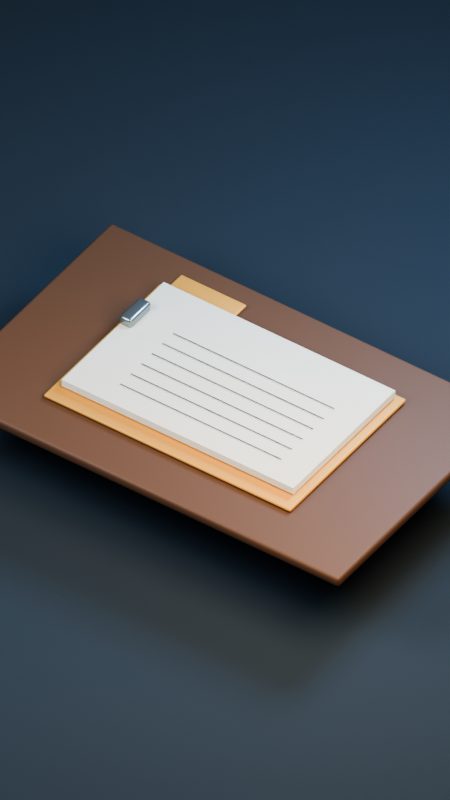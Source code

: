 # Source: folder.blend  (saved by Blender 4.3.34; exported with 4.5.12 LTS)
import bpy
from mathutils import Matrix  # noqa: F401  (used for matrix-valued properties, if any)

bpy.ops.wm.read_factory_settings(use_empty=True)
scene = bpy.context.scene
scene.name = 'Scene'

# ---- collections
col_collection = bpy.data.collections.new('Collection'); scene.collection.children.link(col_collection)

# ---- materials (node trees are filled in below, after node groups)
mat_walnut = bpy.data.materials.new('Walnut')
mat_walnut.diffuse_color = (0.12, 0.055, 0.027, 1.0)
mat_evidence_accent = bpy.data.materials.new('Evidence accent')
mat_evidence_accent.diffuse_color = (0.8, 0.38, 0.07, 1.0)
mat_warm_paper = bpy.data.materials.new('Warm paper')
mat_warm_paper.diffuse_color = (0.77, 0.74, 0.63, 1.0)
mat_matte_charcoal = bpy.data.materials.new('Matte charcoal')
mat_matte_charcoal.diffuse_color = (0.018, 0.027, 0.034, 1.0)
mat_brushed_stainless_steel = bpy.data.materials.new('Brushed stainless steel')
mat_brushed_stainless_steel.diffuse_color = (0.29, 0.34, 0.35, 1.0)
mat_backdrop = bpy.data.materials.new('Backdrop')
mat_backdrop.diffuse_color = (0.018, 0.03, 0.042, 1.0)

# ---- material node trees
mat_walnut.use_nodes = True; mat_walnut.node_tree.nodes.clear()
_N = mat_walnut.node_tree.nodes; _L = mat_walnut.node_tree.links
n0 = _N.new('ShaderNodeBsdfPrincipled'); n0.name = 'Principled BSDF'; n0.location = (10, 300)
n0.inputs[0].default_value = (0.12, 0.055, 0.027, 1.0)
n0.inputs[2].default_value = 0.6
n1 = _N.new('ShaderNodeOutputMaterial'); n1.name = 'Material Output'; n1.location = (300, 300)
_L.new(n0.outputs[0], n1.inputs[0])
n1.is_active_output = True
mat_evidence_accent.use_nodes = True; mat_evidence_accent.node_tree.nodes.clear()
_N = mat_evidence_accent.node_tree.nodes; _L = mat_evidence_accent.node_tree.links
n0 = _N.new('ShaderNodeBsdfPrincipled'); n0.name = 'Principled BSDF'; n0.location = (10, 300)
n0.inputs[0].default_value = (0.8, 0.38, 0.07, 1.0)
n0.inputs[1].default_value = 0.25
n1 = _N.new('ShaderNodeOutputMaterial'); n1.name = 'Material Output'; n1.location = (300, 300)
_L.new(n0.outputs[0], n1.inputs[0])
n1.is_active_output = True
mat_warm_paper.use_nodes = True; mat_warm_paper.node_tree.nodes.clear()
_N = mat_warm_paper.node_tree.nodes; _L = mat_warm_paper.node_tree.links
n0 = _N.new('ShaderNodeBsdfPrincipled'); n0.name = 'Principled BSDF'; n0.location = (10, 300)
n0.inputs[0].default_value = (0.77, 0.74, 0.63, 1.0)
n0.inputs[2].default_value = 0.95
n1 = _N.new('ShaderNodeOutputMaterial'); n1.name = 'Material Output'; n1.location = (300, 300)
_L.new(n0.outputs[0], n1.inputs[0])
n1.is_active_output = True
mat_matte_charcoal.use_nodes = True; mat_matte_charcoal.node_tree.nodes.clear()
_N = mat_matte_charcoal.node_tree.nodes; _L = mat_matte_charcoal.node_tree.links
n0 = _N.new('ShaderNodeBsdfPrincipled'); n0.name = 'Principled BSDF'; n0.location = (10, 300)
n0.inputs[0].default_value = (0.018, 0.027, 0.034, 1.0)
n0.inputs[1].default_value = 0.1
n0.inputs[2].default_value = 0.62
n1 = _N.new('ShaderNodeOutputMaterial'); n1.name = 'Material Output'; n1.location = (300, 300)
_L.new(n0.outputs[0], n1.inputs[0])
n1.is_active_output = True
mat_brushed_stainless_steel.use_nodes = True; mat_brushed_stainless_steel.node_tree.nodes.clear()
_N = mat_brushed_stainless_steel.node_tree.nodes; _L = mat_brushed_stainless_steel.node_tree.links
n0 = _N.new('ShaderNodeBsdfPrincipled'); n0.name = 'Principled BSDF'; n0.location = (10, 300)
n0.inputs[0].default_value = (0.29, 0.34, 0.35, 1.0)
n0.inputs[1].default_value = 0.8
n0.inputs[2].default_value = 0.28
n1 = _N.new('ShaderNodeOutputMaterial'); n1.name = 'Material Output'; n1.location = (300, 300)
_L.new(n0.outputs[0], n1.inputs[0])
n1.is_active_output = True
mat_backdrop.use_nodes = True; mat_backdrop.node_tree.nodes.clear()
_N = mat_backdrop.node_tree.nodes; _L = mat_backdrop.node_tree.links
n0 = _N.new('ShaderNodeBsdfPrincipled'); n0.name = 'Principled BSDF'; n0.location = (10, 300)
n0.inputs[0].default_value = (0.018, 0.03, 0.042, 1.0)
n0.inputs[2].default_value = 0.95
n1 = _N.new('ShaderNodeOutputMaterial'); n1.name = 'Material Output'; n1.location = (300, 300)
_L.new(n0.outputs[0], n1.inputs[0])
n1.is_active_output = True

# ---- world
world_world = bpy.data.worlds.new('World'); scene.world = world_world
world_world.use_nodes = True; world_world.node_tree.nodes.clear()
_N = world_world.node_tree.nodes; _L = world_world.node_tree.links
n0 = _N.new('ShaderNodeOutputWorld'); n0.name = 'World Output'; n0.location = (300, 300)
n1 = _N.new('ShaderNodeBackground'); n1.name = 'Background'; n1.location = (10, 300)
n1.inputs[0].default_value = (0.025, 0.035, 0.05, 1.0)
n1.inputs[1].default_value = 0.4
_L.new(n1.outputs[0], n0.inputs[0])
n0.is_active_output = True
world_world.color = (0.05088, 0.05088, 0.05088)
world_world.sun_shadow_jitter_overblur = 0.0

# ---- cameras
cam_camera_001 = bpy.data.cameras.new('Camera.001')
cam_camera_001.type = 'ORTHO'
cam_camera_001.ortho_scale = 13.0

# ---- lights
light_area = bpy.data.lights.new('Area', 'AREA')
light_area.color = (0.78, 0.88, 1.0)
light_area.energy = 2400.0
light_area.shape = 'DISK'
light_area.size = 8.0
light_area.size_y = 1.0
light_area_001 = bpy.data.lights.new('Area.001', 'AREA')
light_area_001.color = (1.0, 0.78, 0.55)
light_area_001.energy = 1700.0
light_area_001.shape = 'DISK'
light_area_001.size = 7.0
light_area_001.size_y = 1.0
light_area_002 = bpy.data.lights.new('Area.002', 'AREA')
light_area_002.color = (0.4, 0.65, 1.0)
light_area_002.energy = 2800.0
light_area_002.shape = 'DISK'
light_area_002.size = 6.0
light_area_002.size_y = 1.0

# ---- meshes
me_cube_001 = bpy.data.meshes.new('Cube.001')
me_cube_001.from_pydata([(-4.0, -2.5, -0.1), (-4.0, -2.5, 0.1), (-4.0, 2.5, -0.1), (-4.0, 2.5, 0.1), (4.0, -2.5, -0.1), (4.0, -2.5, 0.1), (4.0, 2.5, -0.1), (4.0, 2.5, 0.1)], [], [(0, 1, 3, 2), (2, 3, 7, 6), (6, 7, 5, 4), (4, 5, 1, 0), (2, 6, 4, 0), (7, 3, 1, 5)])
me_cube_001.polygons.foreach_set('use_smooth', [True] * 6)
_uv = me_cube_001.uv_layers.new(name='UVMap')
_uv.uv.foreach_set('vector', [0.375, 0.0, 0.625, 0.0, 0.625, 0.25, 0.375, 0.25, 0.375, 0.25, 0.625, 0.25, 0.625, 0.5, 0.375, 0.5, 0.375, 0.5, 0.625, 0.5, 0.625, 0.75, 0.375, 0.75, 0.375, 0.75, 0.625, 0.75, 0.625, 1.0, 0.375, 1.0, 0.125, 0.5, 0.375, 0.5, 0.375, 0.75, 0.125, 0.75, 0.625, 0.5, 0.875, 0.5, 0.875, 0.75, 0.625, 0.75])
me_cube_001.materials.append(mat_walnut)
me_cube_001.update()
me_cube_002 = bpy.data.meshes.new('Cube.002')
me_cube_002.from_pydata([(-2.45, -1.65, -0.035), (-2.45, -1.65, 0.035), (-2.45, 1.65, -0.035), (-2.45, 1.65, 0.035), (2.45, -1.65, -0.035), (2.45, -1.65, 0.035), (2.45, 1.65, -0.035), (2.45, 1.65, 0.035)], [], [(0, 1, 3, 2), (2, 3, 7, 6), (6, 7, 5, 4), (4, 5, 1, 0), (2, 6, 4, 0), (7, 3, 1, 5)])
me_cube_002.polygons.foreach_set('use_smooth', [True] * 6)
_uv = me_cube_002.uv_layers.new(name='UVMap')
_uv.uv.foreach_set('vector', [0.375, 0.0, 0.625, 0.0, 0.625, 0.25, 0.375, 0.25, 0.375, 0.25, 0.625, 0.25, 0.625, 0.5, 0.375, 0.5, 0.375, 0.5, 0.625, 0.5, 0.625, 0.75, 0.375, 0.75, 0.375, 0.75, 0.625, 0.75, 0.625, 1.0, 0.375, 1.0, 0.125, 0.5, 0.375, 0.5, 0.375, 0.75, 0.125, 0.75, 0.625, 0.5, 0.875, 0.5, 0.875, 0.75, 0.625, 0.75])
me_cube_002.materials.append(mat_evidence_accent)
me_cube_002.update()
me_cube_003 = bpy.data.meshes.new('Cube.003')
me_cube_003.from_pydata([(-2.3, -1.45, -0.007), (-2.3, -1.45, 0.007), (-2.3, 1.45, -0.007), (-2.3, 1.45, 0.007), (2.3, -1.45, -0.007), (2.3, -1.45, 0.007), (2.3, 1.45, -0.007), (2.3, 1.45, 0.007)], [], [(0, 1, 3, 2), (2, 3, 7, 6), (6, 7, 5, 4), (4, 5, 1, 0), (2, 6, 4, 0), (7, 3, 1, 5)])
me_cube_003.polygons.foreach_set('use_smooth', [True] * 6)
_uv = me_cube_003.uv_layers.new(name='UVMap')
_uv.uv.foreach_set('vector', [0.375, 0.0, 0.625, 0.0, 0.625, 0.25, 0.375, 0.25, 0.375, 0.25, 0.625, 0.25, 0.625, 0.5, 0.375, 0.5, 0.375, 0.5, 0.625, 0.5, 0.625, 0.75, 0.375, 0.75, 0.375, 0.75, 0.625, 0.75, 0.625, 1.0, 0.375, 1.0, 0.125, 0.5, 0.375, 0.5, 0.375, 0.75, 0.125, 0.75, 0.625, 0.5, 0.875, 0.5, 0.875, 0.75, 0.625, 0.75])
me_cube_003.materials.append(mat_warm_paper)
me_cube_003.update()
me_cube_004 = bpy.data.meshes.new('Cube.004')
me_cube_004.from_pydata([(-2.3, -1.45, -0.007), (-2.3, -1.45, 0.007), (-2.3, 1.45, -0.007), (-2.3, 1.45, 0.007), (2.3, -1.45, -0.007), (2.3, -1.45, 0.007), (2.3, 1.45, -0.007), (2.3, 1.45, 0.007)], [], [(0, 1, 3, 2), (2, 3, 7, 6), (6, 7, 5, 4), (4, 5, 1, 0), (2, 6, 4, 0), (7, 3, 1, 5)])
me_cube_004.polygons.foreach_set('use_smooth', [True] * 6)
_uv = me_cube_004.uv_layers.new(name='UVMap')
_uv.uv.foreach_set('vector', [0.375, 0.0, 0.625, 0.0, 0.625, 0.25, 0.375, 0.25, 0.375, 0.25, 0.625, 0.25, 0.625, 0.5, 0.375, 0.5, 0.375, 0.5, 0.625, 0.5, 0.625, 0.75, 0.375, 0.75, 0.375, 0.75, 0.625, 0.75, 0.625, 1.0, 0.375, 1.0, 0.125, 0.5, 0.375, 0.5, 0.375, 0.75, 0.125, 0.75, 0.625, 0.5, 0.875, 0.5, 0.875, 0.75, 0.625, 0.75])
me_cube_004.materials.append(mat_warm_paper)
me_cube_004.update()
me_cube_005 = bpy.data.meshes.new('Cube.005')
me_cube_005.from_pydata([(-2.3, -1.45, -0.007), (-2.3, -1.45, 0.007), (-2.3, 1.45, -0.007), (-2.3, 1.45, 0.007), (2.3, -1.45, -0.007), (2.3, -1.45, 0.007), (2.3, 1.45, -0.007), (2.3, 1.45, 0.007)], [], [(0, 1, 3, 2), (2, 3, 7, 6), (6, 7, 5, 4), (4, 5, 1, 0), (2, 6, 4, 0), (7, 3, 1, 5)])
me_cube_005.polygons.foreach_set('use_smooth', [True] * 6)
_uv = me_cube_005.uv_layers.new(name='UVMap')
_uv.uv.foreach_set('vector', [0.375, 0.0, 0.625, 0.0, 0.625, 0.25, 0.375, 0.25, 0.375, 0.25, 0.625, 0.25, 0.625, 0.5, 0.375, 0.5, 0.375, 0.5, 0.625, 0.5, 0.625, 0.75, 0.375, 0.75, 0.375, 0.75, 0.625, 0.75, 0.625, 1.0, 0.375, 1.0, 0.125, 0.5, 0.375, 0.5, 0.375, 0.75, 0.125, 0.75, 0.625, 0.5, 0.875, 0.5, 0.875, 0.75, 0.625, 0.75])
me_cube_005.materials.append(mat_warm_paper)
me_cube_005.update()
me_cube_006 = bpy.data.meshes.new('Cube.006')
me_cube_006.from_pydata([(-2.3, -1.45, -0.007), (-2.3, -1.45, 0.007), (-2.3, 1.45, -0.007), (-2.3, 1.45, 0.007), (2.3, -1.45, -0.007), (2.3, -1.45, 0.007), (2.3, 1.45, -0.007), (2.3, 1.45, 0.007)], [], [(0, 1, 3, 2), (2, 3, 7, 6), (6, 7, 5, 4), (4, 5, 1, 0), (2, 6, 4, 0), (7, 3, 1, 5)])
me_cube_006.polygons.foreach_set('use_smooth', [True] * 6)
_uv = me_cube_006.uv_layers.new(name='UVMap')
_uv.uv.foreach_set('vector', [0.375, 0.0, 0.625, 0.0, 0.625, 0.25, 0.375, 0.25, 0.375, 0.25, 0.625, 0.25, 0.625, 0.5, 0.375, 0.5, 0.375, 0.5, 0.625, 0.5, 0.625, 0.75, 0.375, 0.75, 0.375, 0.75, 0.625, 0.75, 0.625, 1.0, 0.375, 1.0, 0.125, 0.5, 0.375, 0.5, 0.375, 0.75, 0.125, 0.75, 0.625, 0.5, 0.875, 0.5, 0.875, 0.75, 0.625, 0.75])
me_cube_006.materials.append(mat_warm_paper)
me_cube_006.update()
me_cube_007 = bpy.data.meshes.new('Cube.007')
me_cube_007.from_pydata([(-2.3, -1.45, -0.007), (-2.3, -1.45, 0.007), (-2.3, 1.45, -0.007), (-2.3, 1.45, 0.007), (2.3, -1.45, -0.007), (2.3, -1.45, 0.007), (2.3, 1.45, -0.007), (2.3, 1.45, 0.007)], [], [(0, 1, 3, 2), (2, 3, 7, 6), (6, 7, 5, 4), (4, 5, 1, 0), (2, 6, 4, 0), (7, 3, 1, 5)])
me_cube_007.polygons.foreach_set('use_smooth', [True] * 6)
_uv = me_cube_007.uv_layers.new(name='UVMap')
_uv.uv.foreach_set('vector', [0.375, 0.0, 0.625, 0.0, 0.625, 0.25, 0.375, 0.25, 0.375, 0.25, 0.625, 0.25, 0.625, 0.5, 0.375, 0.5, 0.375, 0.5, 0.625, 0.5, 0.625, 0.75, 0.375, 0.75, 0.375, 0.75, 0.625, 0.75, 0.625, 1.0, 0.375, 1.0, 0.125, 0.5, 0.375, 0.5, 0.375, 0.75, 0.125, 0.75, 0.625, 0.5, 0.875, 0.5, 0.875, 0.75, 0.625, 0.75])
me_cube_007.materials.append(mat_warm_paper)
me_cube_007.update()
me_cube_008 = bpy.data.meshes.new('Cube.008')
me_cube_008.from_pydata([(-2.3, -1.45, -0.007), (-2.3, -1.45, 0.007), (-2.3, 1.45, -0.007), (-2.3, 1.45, 0.007), (2.3, -1.45, -0.007), (2.3, -1.45, 0.007), (2.3, 1.45, -0.007), (2.3, 1.45, 0.007)], [], [(0, 1, 3, 2), (2, 3, 7, 6), (6, 7, 5, 4), (4, 5, 1, 0), (2, 6, 4, 0), (7, 3, 1, 5)])
me_cube_008.polygons.foreach_set('use_smooth', [True] * 6)
_uv = me_cube_008.uv_layers.new(name='UVMap')
_uv.uv.foreach_set('vector', [0.375, 0.0, 0.625, 0.0, 0.625, 0.25, 0.375, 0.25, 0.375, 0.25, 0.625, 0.25, 0.625, 0.5, 0.375, 0.5, 0.375, 0.5, 0.625, 0.5, 0.625, 0.75, 0.375, 0.75, 0.375, 0.75, 0.625, 0.75, 0.625, 1.0, 0.375, 1.0, 0.125, 0.5, 0.375, 0.5, 0.375, 0.75, 0.125, 0.75, 0.625, 0.5, 0.875, 0.5, 0.875, 0.75, 0.625, 0.75])
me_cube_008.materials.append(mat_warm_paper)
me_cube_008.update()
me_cube_009 = bpy.data.meshes.new('Cube.009')
me_cube_009.from_pydata([(-2.3, -1.45, -0.007), (-2.3, -1.45, 0.007), (-2.3, 1.45, -0.007), (-2.3, 1.45, 0.007), (2.3, -1.45, -0.007), (2.3, -1.45, 0.007), (2.3, 1.45, -0.007), (2.3, 1.45, 0.007)], [], [(0, 1, 3, 2), (2, 3, 7, 6), (6, 7, 5, 4), (4, 5, 1, 0), (2, 6, 4, 0), (7, 3, 1, 5)])
me_cube_009.polygons.foreach_set('use_smooth', [True] * 6)
_uv = me_cube_009.uv_layers.new(name='UVMap')
_uv.uv.foreach_set('vector', [0.375, 0.0, 0.625, 0.0, 0.625, 0.25, 0.375, 0.25, 0.375, 0.25, 0.625, 0.25, 0.625, 0.5, 0.375, 0.5, 0.375, 0.5, 0.625, 0.5, 0.625, 0.75, 0.375, 0.75, 0.375, 0.75, 0.625, 0.75, 0.625, 1.0, 0.375, 1.0, 0.125, 0.5, 0.375, 0.5, 0.375, 0.75, 0.125, 0.75, 0.625, 0.5, 0.875, 0.5, 0.875, 0.75, 0.625, 0.75])
me_cube_009.materials.append(mat_warm_paper)
me_cube_009.update()
me_cube_010 = bpy.data.meshes.new('Cube.010')
me_cube_010.from_pydata([(-2.3, -1.45, -0.007), (-2.3, -1.45, 0.007), (-2.3, 1.45, -0.007), (-2.3, 1.45, 0.007), (2.3, -1.45, -0.007), (2.3, -1.45, 0.007), (2.3, 1.45, -0.007), (2.3, 1.45, 0.007)], [], [(0, 1, 3, 2), (2, 3, 7, 6), (6, 7, 5, 4), (4, 5, 1, 0), (2, 6, 4, 0), (7, 3, 1, 5)])
me_cube_010.polygons.foreach_set('use_smooth', [True] * 6)
_uv = me_cube_010.uv_layers.new(name='UVMap')
_uv.uv.foreach_set('vector', [0.375, 0.0, 0.625, 0.0, 0.625, 0.25, 0.375, 0.25, 0.375, 0.25, 0.625, 0.25, 0.625, 0.5, 0.375, 0.5, 0.375, 0.5, 0.625, 0.5, 0.625, 0.75, 0.375, 0.75, 0.375, 0.75, 0.625, 0.75, 0.625, 1.0, 0.375, 1.0, 0.125, 0.5, 0.375, 0.5, 0.375, 0.75, 0.125, 0.75, 0.625, 0.5, 0.875, 0.5, 0.875, 0.75, 0.625, 0.75])
me_cube_010.materials.append(mat_warm_paper)
me_cube_010.update()
me_cube_011 = bpy.data.meshes.new('Cube.011')
me_cube_011.from_pydata([(-0.65, -0.25, -0.025), (-0.65, -0.25, 0.025), (-0.65, 0.25, -0.025), (-0.65, 0.25, 0.025), (0.65, -0.25, -0.025), (0.65, -0.25, 0.025), (0.65, 0.25, -0.025), (0.65, 0.25, 0.025)], [], [(0, 1, 3, 2), (2, 3, 7, 6), (6, 7, 5, 4), (4, 5, 1, 0), (2, 6, 4, 0), (7, 3, 1, 5)])
me_cube_011.polygons.foreach_set('use_smooth', [True] * 6)
_uv = me_cube_011.uv_layers.new(name='UVMap')
_uv.uv.foreach_set('vector', [0.375, 0.0, 0.625, 0.0, 0.625, 0.25, 0.375, 0.25, 0.375, 0.25, 0.625, 0.25, 0.625, 0.5, 0.375, 0.5, 0.375, 0.5, 0.625, 0.5, 0.625, 0.75, 0.375, 0.75, 0.375, 0.75, 0.625, 0.75, 0.625, 1.0, 0.375, 1.0, 0.125, 0.5, 0.375, 0.5, 0.375, 0.75, 0.125, 0.75, 0.625, 0.5, 0.875, 0.5, 0.875, 0.75, 0.625, 0.75])
me_cube_011.materials.append(mat_evidence_accent)
me_cube_011.update()
me_cube_012 = bpy.data.meshes.new('Cube.012')
me_cube_012.from_pydata([(-1.6, -0.009, -0.002), (-1.6, -0.009, 0.002), (-1.6, 0.009, -0.002), (-1.6, 0.009, 0.002), (1.6, -0.009, -0.002), (1.6, -0.009, 0.002), (1.6, 0.009, -0.002), (1.6, 0.009, 0.002)], [], [(0, 1, 3, 2), (2, 3, 7, 6), (6, 7, 5, 4), (4, 5, 1, 0), (2, 6, 4, 0), (7, 3, 1, 5)])
me_cube_012.polygons.foreach_set('use_smooth', [True] * 6)
_uv = me_cube_012.uv_layers.new(name='UVMap')
_uv.uv.foreach_set('vector', [0.375, 0.0, 0.625, 0.0, 0.625, 0.25, 0.375, 0.25, 0.375, 0.25, 0.625, 0.25, 0.625, 0.5, 0.375, 0.5, 0.375, 0.5, 0.625, 0.5, 0.625, 0.75, 0.375, 0.75, 0.375, 0.75, 0.625, 0.75, 0.625, 1.0, 0.375, 1.0, 0.125, 0.5, 0.375, 0.5, 0.375, 0.75, 0.125, 0.75, 0.625, 0.5, 0.875, 0.5, 0.875, 0.75, 0.625, 0.75])
me_cube_012.materials.append(mat_matte_charcoal)
me_cube_012.update()
me_cube_013 = bpy.data.meshes.new('Cube.013')
me_cube_013.from_pydata([(-1.6, -0.009, -0.002), (-1.6, -0.009, 0.002), (-1.6, 0.009, -0.002), (-1.6, 0.009, 0.002), (1.6, -0.009, -0.002), (1.6, -0.009, 0.002), (1.6, 0.009, -0.002), (1.6, 0.009, 0.002)], [], [(0, 1, 3, 2), (2, 3, 7, 6), (6, 7, 5, 4), (4, 5, 1, 0), (2, 6, 4, 0), (7, 3, 1, 5)])
me_cube_013.polygons.foreach_set('use_smooth', [True] * 6)
_uv = me_cube_013.uv_layers.new(name='UVMap')
_uv.uv.foreach_set('vector', [0.375, 0.0, 0.625, 0.0, 0.625, 0.25, 0.375, 0.25, 0.375, 0.25, 0.625, 0.25, 0.625, 0.5, 0.375, 0.5, 0.375, 0.5, 0.625, 0.5, 0.625, 0.75, 0.375, 0.75, 0.375, 0.75, 0.625, 0.75, 0.625, 1.0, 0.375, 1.0, 0.125, 0.5, 0.375, 0.5, 0.375, 0.75, 0.125, 0.75, 0.625, 0.5, 0.875, 0.5, 0.875, 0.75, 0.625, 0.75])
me_cube_013.materials.append(mat_matte_charcoal)
me_cube_013.update()
me_cube_014 = bpy.data.meshes.new('Cube.014')
me_cube_014.from_pydata([(-1.6, -0.009, -0.002), (-1.6, -0.009, 0.002), (-1.6, 0.009, -0.002), (-1.6, 0.009, 0.002), (1.6, -0.009, -0.002), (1.6, -0.009, 0.002), (1.6, 0.009, -0.002), (1.6, 0.009, 0.002)], [], [(0, 1, 3, 2), (2, 3, 7, 6), (6, 7, 5, 4), (4, 5, 1, 0), (2, 6, 4, 0), (7, 3, 1, 5)])
me_cube_014.polygons.foreach_set('use_smooth', [True] * 6)
_uv = me_cube_014.uv_layers.new(name='UVMap')
_uv.uv.foreach_set('vector', [0.375, 0.0, 0.625, 0.0, 0.625, 0.25, 0.375, 0.25, 0.375, 0.25, 0.625, 0.25, 0.625, 0.5, 0.375, 0.5, 0.375, 0.5, 0.625, 0.5, 0.625, 0.75, 0.375, 0.75, 0.375, 0.75, 0.625, 0.75, 0.625, 1.0, 0.375, 1.0, 0.125, 0.5, 0.375, 0.5, 0.375, 0.75, 0.125, 0.75, 0.625, 0.5, 0.875, 0.5, 0.875, 0.75, 0.625, 0.75])
me_cube_014.materials.append(mat_matte_charcoal)
me_cube_014.update()
me_cube_015 = bpy.data.meshes.new('Cube.015')
me_cube_015.from_pydata([(-1.6, -0.009, -0.002), (-1.6, -0.009, 0.002), (-1.6, 0.009, -0.002), (-1.6, 0.009, 0.002), (1.6, -0.009, -0.002), (1.6, -0.009, 0.002), (1.6, 0.009, -0.002), (1.6, 0.009, 0.002)], [], [(0, 1, 3, 2), (2, 3, 7, 6), (6, 7, 5, 4), (4, 5, 1, 0), (2, 6, 4, 0), (7, 3, 1, 5)])
me_cube_015.polygons.foreach_set('use_smooth', [True] * 6)
_uv = me_cube_015.uv_layers.new(name='UVMap')
_uv.uv.foreach_set('vector', [0.375, 0.0, 0.625, 0.0, 0.625, 0.25, 0.375, 0.25, 0.375, 0.25, 0.625, 0.25, 0.625, 0.5, 0.375, 0.5, 0.375, 0.5, 0.625, 0.5, 0.625, 0.75, 0.375, 0.75, 0.375, 0.75, 0.625, 0.75, 0.625, 1.0, 0.375, 1.0, 0.125, 0.5, 0.375, 0.5, 0.375, 0.75, 0.125, 0.75, 0.625, 0.5, 0.875, 0.5, 0.875, 0.75, 0.625, 0.75])
me_cube_015.materials.append(mat_matte_charcoal)
me_cube_015.update()
me_cube_016 = bpy.data.meshes.new('Cube.016')
me_cube_016.from_pydata([(-1.6, -0.009, -0.002), (-1.6, -0.009, 0.002), (-1.6, 0.009, -0.002), (-1.6, 0.009, 0.002), (1.6, -0.009, -0.002), (1.6, -0.009, 0.002), (1.6, 0.009, -0.002), (1.6, 0.009, 0.002)], [], [(0, 1, 3, 2), (2, 3, 7, 6), (6, 7, 5, 4), (4, 5, 1, 0), (2, 6, 4, 0), (7, 3, 1, 5)])
me_cube_016.polygons.foreach_set('use_smooth', [True] * 6)
_uv = me_cube_016.uv_layers.new(name='UVMap')
_uv.uv.foreach_set('vector', [0.375, 0.0, 0.625, 0.0, 0.625, 0.25, 0.375, 0.25, 0.375, 0.25, 0.625, 0.25, 0.625, 0.5, 0.375, 0.5, 0.375, 0.5, 0.625, 0.5, 0.625, 0.75, 0.375, 0.75, 0.375, 0.75, 0.625, 0.75, 0.625, 1.0, 0.375, 1.0, 0.125, 0.5, 0.375, 0.5, 0.375, 0.75, 0.125, 0.75, 0.625, 0.5, 0.875, 0.5, 0.875, 0.75, 0.625, 0.75])
me_cube_016.materials.append(mat_matte_charcoal)
me_cube_016.update()
me_cube_017 = bpy.data.meshes.new('Cube.017')
me_cube_017.from_pydata([(-1.6, -0.009, -0.002), (-1.6, -0.009, 0.002), (-1.6, 0.009, -0.002), (-1.6, 0.009, 0.002), (1.6, -0.009, -0.002), (1.6, -0.009, 0.002), (1.6, 0.009, -0.002), (1.6, 0.009, 0.002)], [], [(0, 1, 3, 2), (2, 3, 7, 6), (6, 7, 5, 4), (4, 5, 1, 0), (2, 6, 4, 0), (7, 3, 1, 5)])
me_cube_017.polygons.foreach_set('use_smooth', [True] * 6)
_uv = me_cube_017.uv_layers.new(name='UVMap')
_uv.uv.foreach_set('vector', [0.375, 0.0, 0.625, 0.0, 0.625, 0.25, 0.375, 0.25, 0.375, 0.25, 0.625, 0.25, 0.625, 0.5, 0.375, 0.5, 0.375, 0.5, 0.625, 0.5, 0.625, 0.75, 0.375, 0.75, 0.375, 0.75, 0.625, 0.75, 0.625, 1.0, 0.375, 1.0, 0.125, 0.5, 0.375, 0.5, 0.375, 0.75, 0.125, 0.75, 0.625, 0.5, 0.875, 0.5, 0.875, 0.75, 0.625, 0.75])
me_cube_017.materials.append(mat_matte_charcoal)
me_cube_017.update()
me_cube_018 = bpy.data.meshes.new('Cube.018')
me_cube_018.from_pydata([(-0.125, -0.3, -0.1), (-0.125, -0.3, 0.1), (-0.125, 0.3, -0.1), (-0.125, 0.3, 0.1), (0.125, -0.3, -0.1), (0.125, -0.3, 0.1), (0.125, 0.3, -0.1), (0.125, 0.3, 0.1)], [], [(0, 1, 3, 2), (2, 3, 7, 6), (6, 7, 5, 4), (4, 5, 1, 0), (2, 6, 4, 0), (7, 3, 1, 5)])
me_cube_018.polygons.foreach_set('use_smooth', [True] * 6)
_uv = me_cube_018.uv_layers.new(name='UVMap')
_uv.uv.foreach_set('vector', [0.375, 0.0, 0.625, 0.0, 0.625, 0.25, 0.375, 0.25, 0.375, 0.25, 0.625, 0.25, 0.625, 0.5, 0.375, 0.5, 0.375, 0.5, 0.625, 0.5, 0.625, 0.75, 0.375, 0.75, 0.375, 0.75, 0.625, 0.75, 0.625, 1.0, 0.375, 1.0, 0.125, 0.5, 0.375, 0.5, 0.375, 0.75, 0.125, 0.75, 0.625, 0.5, 0.875, 0.5, 0.875, 0.75, 0.625, 0.75])
me_cube_018.materials.append(mat_brushed_stainless_steel)
me_cube_018.update()
me_plane = bpy.data.meshes.new('Plane')
me_plane.from_pydata([(-100.0, -100.0, 0.0), (100.0, -100.0, 0.0), (-100.0, 100.0, 0.0), (100.0, 100.0, 0.0)], [], [(0, 1, 3, 2)])
me_plane.polygons.foreach_set('use_smooth', [True] * 1)
_uv = me_plane.uv_layers.new(name='UVMap')
_uv.uv.foreach_set('vector', [0.0, 0.0, 1.0, 0.0, 1.0, 1.0, 0.0, 1.0])
me_plane.materials.append(mat_backdrop)
me_plane.update()

# ---- objects
ob_desk_surface = bpy.data.objects.new('Desk surface', me_cube_001)
ob_folder_cover = bpy.data.objects.new('Folder cover', me_cube_002)
ob_paper_leaf = bpy.data.objects.new('Paper leaf', me_cube_003)
ob_paper_leaf_001 = bpy.data.objects.new('Paper leaf.001', me_cube_004)
ob_paper_leaf_002 = bpy.data.objects.new('Paper leaf.002', me_cube_005)
ob_paper_leaf_003 = bpy.data.objects.new('Paper leaf.003', me_cube_006)
ob_paper_leaf_004 = bpy.data.objects.new('Paper leaf.004', me_cube_007)
ob_paper_leaf_005 = bpy.data.objects.new('Paper leaf.005', me_cube_008)
ob_paper_leaf_006 = bpy.data.objects.new('Paper leaf.006', me_cube_009)
ob_paper_leaf_007 = bpy.data.objects.new('Paper leaf.007', me_cube_010)
ob_folder_tab = bpy.data.objects.new('Folder tab', me_cube_011)
ob_unlabelled_print_rule = bpy.data.objects.new('Unlabelled print rule', me_cube_012)
ob_unlabelled_print_rule_001 = bpy.data.objects.new('Unlabelled print rule.001', me_cube_013)
ob_unlabelled_print_rule_002 = bpy.data.objects.new('Unlabelled print rule.002', me_cube_014)
ob_unlabelled_print_rule_003 = bpy.data.objects.new('Unlabelled print rule.003', me_cube_015)
ob_unlabelled_print_rule_004 = bpy.data.objects.new('Unlabelled print rule.004', me_cube_016)
ob_unlabelled_print_rule_005 = bpy.data.objects.new('Unlabelled print rule.005', me_cube_017)
ob_binder_clip = bpy.data.objects.new('Binder clip', me_cube_018)
ob_camera = bpy.data.objects.new('Camera', cam_camera_001)
ob_plane = bpy.data.objects.new('Plane', me_plane)
ob_area = bpy.data.objects.new('Area', light_area)
ob_area_001 = bpy.data.objects.new('Area.001', light_area_001)
ob_area_002 = bpy.data.objects.new('Area.002', light_area_002)

# ---- transforms, parenting, visibility, modifiers, constraints
ob_desk_surface.location = (0.0, 0.0, -0.12)
_m = ob_desk_surface.modifiers.new('Soft manufactured edges', 'BEVEL')
_m.width = 0.06
_m.width_pct = 0.06
_m.segments = 3
ob_folder_cover.location = (0.0, 0.0, 0.04)
_m = ob_folder_cover.modifiers.new('Soft manufactured edges', 'BEVEL')
_m.width = 0.06
_m.width_pct = 0.06
_m.segments = 3
ob_paper_leaf.location = (0.0, 0.1, 0.12)
_m = ob_paper_leaf.modifiers.new('Soft manufactured edges', 'BEVEL')
_m.width = 0.01
_m.width_pct = 0.01
_m.segments = 3
ob_paper_leaf_001.location = (0.0, 0.1, 0.138)
_m = ob_paper_leaf_001.modifiers.new('Soft manufactured edges', 'BEVEL')
_m.width = 0.01
_m.width_pct = 0.01
_m.segments = 3
ob_paper_leaf_002.location = (0.0, 0.1, 0.156)
_m = ob_paper_leaf_002.modifiers.new('Soft manufactured edges', 'BEVEL')
_m.width = 0.01
_m.width_pct = 0.01
_m.segments = 3
ob_paper_leaf_003.location = (0.0, 0.1, 0.174)
_m = ob_paper_leaf_003.modifiers.new('Soft manufactured edges', 'BEVEL')
_m.width = 0.01
_m.width_pct = 0.01
_m.segments = 3
ob_paper_leaf_004.location = (0.0, 0.1, 0.192)
_m = ob_paper_leaf_004.modifiers.new('Soft manufactured edges', 'BEVEL')
_m.width = 0.01
_m.width_pct = 0.01
_m.segments = 3
ob_paper_leaf_005.location = (0.0, 0.1, 0.21)
_m = ob_paper_leaf_005.modifiers.new('Soft manufactured edges', 'BEVEL')
_m.width = 0.01
_m.width_pct = 0.01
_m.segments = 3
ob_paper_leaf_006.location = (0.0, 0.1, 0.228)
_m = ob_paper_leaf_006.modifiers.new('Soft manufactured edges', 'BEVEL')
_m.width = 0.01
_m.width_pct = 0.01
_m.segments = 3
ob_paper_leaf_007.location = (0.0, 0.1, 0.246)
_m = ob_paper_leaf_007.modifiers.new('Soft manufactured edges', 'BEVEL')
_m.width = 0.01
_m.width_pct = 0.01
_m.segments = 3
ob_folder_tab.location = (-1.65, 1.8, 0.03)
_m = ob_folder_tab.modifiers.new('Soft manufactured edges', 'BEVEL')
_m.width = 0.06
_m.width_pct = 0.06
_m.segments = 3
ob_unlabelled_print_rule.location = (0.15, -0.9, 0.27)
_m = ob_unlabelled_print_rule.modifiers.new('Soft manufactured edges', 'BEVEL')
_m.width = 0.001
_m.width_pct = 0.001
_m.segments = 3
ob_unlabelled_print_rule_001.location = (0.15, -0.6, 0.27)
_m = ob_unlabelled_print_rule_001.modifiers.new('Soft manufactured edges', 'BEVEL')
_m.width = 0.001
_m.width_pct = 0.001
_m.segments = 3
ob_unlabelled_print_rule_002.location = (0.15, -0.3, 0.27)
_m = ob_unlabelled_print_rule_002.modifiers.new('Soft manufactured edges', 'BEVEL')
_m.width = 0.001
_m.width_pct = 0.001
_m.segments = 3
ob_unlabelled_print_rule_003.location = (0.15, -1.11e-16, 0.27)
_m = ob_unlabelled_print_rule_003.modifiers.new('Soft manufactured edges', 'BEVEL')
_m.width = 0.001
_m.width_pct = 0.001
_m.segments = 3
ob_unlabelled_print_rule_004.location = (0.15, 0.3, 0.27)
_m = ob_unlabelled_print_rule_004.modifiers.new('Soft manufactured edges', 'BEVEL')
_m.width = 0.001
_m.width_pct = 0.001
_m.segments = 3
ob_unlabelled_print_rule_005.location = (0.15, 0.6, 0.27)
_m = ob_unlabelled_print_rule_005.modifiers.new('Soft manufactured edges', 'BEVEL')
_m.width = 0.001
_m.width_pct = 0.001
_m.segments = 3
ob_binder_clip.location = (-2.2, 0.6, 0.32)
_m = ob_binder_clip.modifiers.new('Soft manufactured edges', 'BEVEL')
_m.width = 0.06
_m.width_pct = 0.06
_m.segments = 3
ob_camera.location = (7.0, -10.0, 11.0)
ob_camera.rotation_euler = (0.8373, -2.798e-08, 0.6107)
ob_plane.location = (0.0, 0.0, -1.6)
ob_area.location = (-7.0, -10.0, 12.0)
ob_area.rotation_euler = (0.7939, -3.646e-08, -0.6107)
ob_area_001.location = (6.0, -3.0, 8.0)
ob_area_001.rotation_euler = (0.6978, -1.456e-08, 1.107)
ob_area_002.location = (3.0, 8.0, 10.0)
ob_area_002.rotation_euler = (0.707, 3.504e-08, 2.783)

# ---- collection membership
col_collection.objects.link(ob_desk_surface)
col_collection.objects.link(ob_folder_cover)
col_collection.objects.link(ob_paper_leaf)
col_collection.objects.link(ob_paper_leaf_001)
col_collection.objects.link(ob_paper_leaf_002)
col_collection.objects.link(ob_paper_leaf_003)
col_collection.objects.link(ob_paper_leaf_004)
col_collection.objects.link(ob_paper_leaf_005)
col_collection.objects.link(ob_paper_leaf_006)
col_collection.objects.link(ob_paper_leaf_007)
col_collection.objects.link(ob_folder_tab)
col_collection.objects.link(ob_unlabelled_print_rule)
col_collection.objects.link(ob_unlabelled_print_rule_001)
col_collection.objects.link(ob_unlabelled_print_rule_002)
col_collection.objects.link(ob_unlabelled_print_rule_003)
col_collection.objects.link(ob_unlabelled_print_rule_004)
col_collection.objects.link(ob_unlabelled_print_rule_005)
col_collection.objects.link(ob_binder_clip)
col_collection.objects.link(ob_camera)
col_collection.objects.link(ob_plane)
col_collection.objects.link(ob_area)
col_collection.objects.link(ob_area_001)
col_collection.objects.link(ob_area_002)

# ---- scene / render settings (as saved in the file)
scene.camera = ob_camera
scene.frame_start = 1; scene.frame_end = 250; scene.frame_set(1)
scene.render.engine = 'CYCLES'
scene.render.image_settings.file_format = 'JPEG'
scene.render.image_settings.color_mode = 'RGB'
scene.render.image_settings.quality = 96
scene.render.resolution_x = 720
scene.render.resolution_y = 1280
scene.cycles.samples = 16
scene.cycles.max_bounces = 4
scene.view_settings.look = 'AgX - Medium High Contrast'
bpy.context.view_layer.update()
